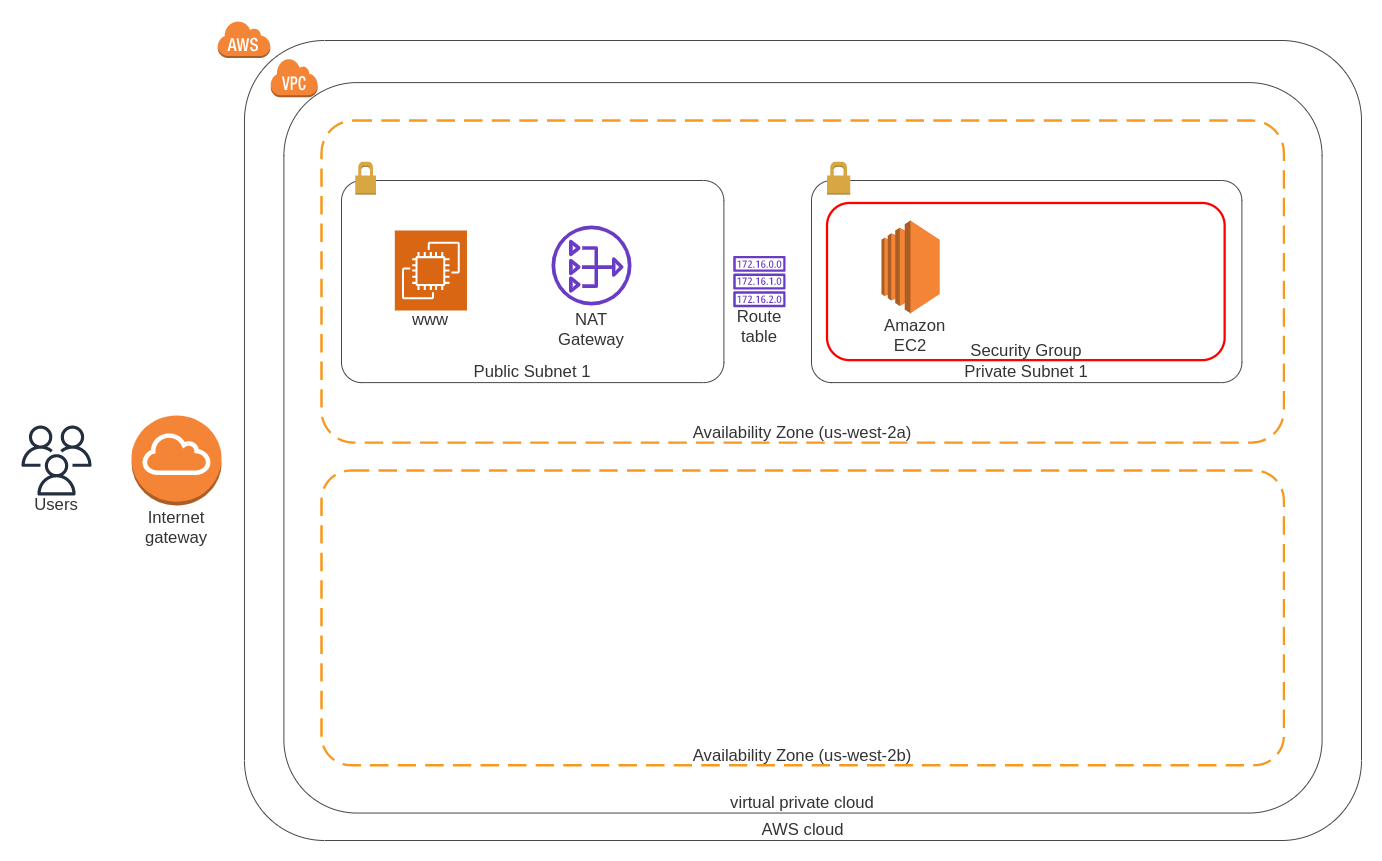

The diagram above was exported from draw.io. Its source (the exported page's mxGraphModel, read from the mxfile embedded in the PNG):
<mxGraphModel dx="1342" dy="999" grid="1" gridSize="10" guides="1" tooltips="1" connect="1" arrows="1" fold="1" page="1" pageScale="1" pageWidth="850" pageHeight="1100" math="0" shadow="0">
  <root>
    <mxCell id="0" />
    <mxCell id="1" parent="0" />
    <mxCell id="hPg0l2d3v6UohcGCYwUa-8" value="AWS cloud" style="rounded=1;arcSize=10;dashed=0;verticalAlign=bottom;whiteSpace=wrap;fontSize=16.7;fontColor=#333333;spacing=0;strokeColor=#474747;fillOpacity=0;fillColor=#000000;strokeWidth=0.8;html=1;" parent="1" vertex="1">
      <mxGeometry x="442.96" y="120" width="1117.04" height="800" as="geometry" />
    </mxCell>
    <mxCell id="hPg0l2d3v6UohcGCYwUa-12" value="virtual private cloud" style="rounded=1;arcSize=10;dashed=0;verticalAlign=bottom;whiteSpace=wrap;fontSize=16.7;fontColor=#333333;spacing=0;strokeColor=#474747;fillOpacity=0;fillColor=#000000;strokeWidth=0.8;html=1;" parent="hPg0l2d3v6UohcGCYwUa-8" vertex="1">
      <mxGeometry x="39.432770712832024" y="42.108924485125854" width="1038.176976" height="730.4347826086956" as="geometry" />
    </mxCell>
    <UserObject label="Availability Zone (us-west-2a)" lucidchartObjectId="bqn9m.jWVd89" id="hPg0l2d3v6UohcGCYwUa-11">
      <mxCell style="html=1;overflow=block;blockSpacing=1;whiteSpace=wrap;rounded=1;arcSize=10;dashed=1;dashPattern=8 4;verticalAlign=bottom;whiteSpace=wrap;fontSize=16.7;fontColor=#333333;spacing=0;strokeColor=#F7981F;fillOpacity=0;fillColor=#000000;strokeWidth=2.3;" parent="hPg0l2d3v6UohcGCYwUa-12" vertex="1">
        <mxGeometry x="37.6" y="37.9" width="962.4" height="322.1" as="geometry" />
      </mxCell>
    </UserObject>
    <UserObject label="Route table" lucidchartObjectId="IJK96jVez57v" id="hPg0l2d3v6UohcGCYwUa-34">
      <mxCell style="html=1;overflow=block;blockSpacing=1;whiteSpace=wrap;shape=mxgraph.aws4.route_table;labelPosition=center;verticalLabelPosition=bottom;align=center;verticalAlign=top;strokeColor=none;whiteSpace=wrap;fontSize=16.7;fontColor=#333333;spacing=0;strokeOpacity=100;rounded=1;absoluteArcSize=1;arcSize=9;fillColor=#693cc5;strokeWidth=2.3;" parent="hPg0l2d3v6UohcGCYwUa-12" vertex="1">
        <mxGeometry x="447.6081525804537" y="173.29562929061774" width="55.852" height="51.30434782608695" as="geometry" />
      </mxCell>
    </UserObject>
    <mxCell id="3JGuSOdNoXyZ8qZ8k8i8-1" value="Public Subnet 1" style="rounded=1;arcSize=10;dashed=0;verticalAlign=bottom;whiteSpace=wrap;fontSize=16.7;fontColor=#333333;spacing=0;strokeColor=#474747;fillOpacity=0;fillColor=#000000;strokeWidth=0.8;html=1;" vertex="1" parent="hPg0l2d3v6UohcGCYwUa-12">
      <mxGeometry x="57.61" y="97.89" width="382.39" height="202.11" as="geometry" />
    </mxCell>
    <mxCell id="3JGuSOdNoXyZ8qZ8k8i8-2" value="" style="shape=mxgraph.aws3.permissions;fillColor=#D9A741;" vertex="1" parent="3JGuSOdNoXyZ8qZ8k8i8-1">
      <mxGeometry x="13.779819819819815" y="-18.800930232558134" width="20.66972972972972" height="32.90162790697675" as="geometry" />
    </mxCell>
    <UserObject label="www" lucidchartObjectId="0gK97-XZdOxm" id="hPg0l2d3v6UohcGCYwUa-33">
      <mxCell style="html=1;overflow=block;blockSpacing=1;whiteSpace=wrap;shape=mxgraph.aws4.resourceIcon;resIcon=mxgraph.aws4.ec2;verticalLabelPosition=bottom;align=center;verticalAlign=top;strokeColor=#ffffff;whiteSpace=wrap;fontSize=16.7;fontColor=#333333;spacing=0;strokeOpacity=100;rounded=1;absoluteArcSize=1;arcSize=9;fillColor=#d86613;strokeWidth=2.3;" parent="3JGuSOdNoXyZ8qZ8k8i8-1" vertex="1">
        <mxGeometry x="53.30791372049167" y="50" width="72.17003052525898" height="80" as="geometry" />
      </mxCell>
    </UserObject>
    <UserObject label="NAT Gateway" lucidchartObjectId="k8J9xWuGcrYL" id="hPg0l2d3v6UohcGCYwUa-29">
      <mxCell style="html=1;overflow=block;blockSpacing=1;whiteSpace=wrap;shape=mxgraph.aws4.nat_gateway;labelPosition=center;verticalLabelPosition=bottom;align=center;verticalAlign=top;strokeColor=none;whiteSpace=wrap;fontSize=16.7;fontColor=#333333;spacing=0;strokeOpacity=100;rounded=1;absoluteArcSize=1;arcSize=9;fillColor=#693cc5;strokeWidth=2.3;" parent="3JGuSOdNoXyZ8qZ8k8i8-1" vertex="1">
        <mxGeometry x="210.0009594554639" y="40" width="79.96187058073751" height="90" as="geometry" />
      </mxCell>
    </UserObject>
    <mxCell id="hPg0l2d3v6UohcGCYwUa-18" value="Private Subnet 1" style="rounded=1;arcSize=10;dashed=0;verticalAlign=bottom;whiteSpace=wrap;fontSize=16.7;fontColor=#333333;spacing=0;strokeColor=#474747;fillOpacity=0;fillColor=#000000;strokeWidth=0.8;html=1;" parent="hPg0l2d3v6UohcGCYwUa-12" vertex="1">
      <mxGeometry x="527.6116369667516" y="97.89" width="430.39388336033323" height="202.11" as="geometry" />
    </mxCell>
    <mxCell id="hPg0l2d3v6UohcGCYwUa-19" value="" style="shape=mxgraph.aws3.permissions;fillColor=#D9A741;" parent="hPg0l2d3v6UohcGCYwUa-18" vertex="1">
      <mxGeometry x="15.509689490462454" y="-18.800930232558134" width="23.264534235693677" height="32.90162790697675" as="geometry" />
    </mxCell>
    <UserObject label="Security Group" lucidchartObjectId="alK9Uywrp8E8" id="hPg0l2d3v6UohcGCYwUa-24">
      <mxCell style="html=1;overflow=block;blockSpacing=1;whiteSpace=wrap;verticalAlign=bottom;whiteSpace=wrap;fontSize=16.7;fontColor=#333333;spacing=0;strokeColor=#FF0000;fillOpacity=0;rounded=1;absoluteArcSize=1;arcSize=45;fillColor=#000000;strokeWidth=2.3;" parent="hPg0l2d3v6UohcGCYwUa-18" vertex="1">
        <mxGeometry x="15.506715627535076" y="22.469981258859445" width="397.63002807741293" height="157.16085500490678" as="geometry" />
      </mxCell>
    </UserObject>
    <UserObject label="Amazon EC2" lucidchartObjectId="9-J9aKVi-Kyo" id="hPg0l2d3v6UohcGCYwUa-30">
      <mxCell style="html=1;overflow=block;blockSpacing=1;whiteSpace=wrap;shape=mxgraph.aws3.ec2;labelPosition=center;verticalLabelPosition=bottom;align=center;verticalAlign=top;whiteSpace=wrap;fontSize=16.7;fontColor=#333333;spacing=3.8;strokeColor=#5e5e5e;strokeOpacity=100;rounded=1;absoluteArcSize=1;arcSize=9;fillColor=#f58536;strokeWidth=2.3;" parent="hPg0l2d3v6UohcGCYwUa-18" vertex="1">
        <mxGeometry x="70" y="40" width="58.17" height="92.69" as="geometry" />
      </mxCell>
    </UserObject>
    <UserObject label="Availability Zone (us-west-2b)" lucidchartObjectId="bqn9m.jWVd89" id="DEMlQYJxrhs-cbxGCyUi-9">
      <mxCell style="html=1;overflow=block;blockSpacing=1;whiteSpace=wrap;rounded=1;arcSize=10;dashed=1;dashPattern=8 4;verticalAlign=bottom;whiteSpace=wrap;fontSize=16.7;fontColor=#333333;spacing=0;strokeColor=#F7981F;fillOpacity=0;fillColor=#000000;strokeWidth=2.3;" parent="hPg0l2d3v6UohcGCYwUa-12" vertex="1">
        <mxGeometry x="37.6" y="387.89" width="962.4" height="294.74" as="geometry" />
      </mxCell>
    </UserObject>
    <mxCell id="hPg0l2d3v6UohcGCYwUa-13" value="" style="shape=mxgraph.aws3.virtual_private_cloud;fillColor=#F58536;" parent="hPg0l2d3v6UohcGCYwUa-8" vertex="1">
      <mxGeometry x="25.8681553640886" y="17.536480071040682" width="47.355441010526334" height="39.24724205061649" as="geometry" />
    </mxCell>
    <UserObject label="Users" lucidchartObjectId="Vjn9gCpcLURL" id="hPg0l2d3v6UohcGCYwUa-25">
      <mxCell style="html=1;overflow=block;blockSpacing=1;whiteSpace=wrap;shape=mxgraph.aws4.users;labelPosition=center;verticalLabelPosition=bottom;align=center;verticalAlign=top;strokeColor=none;whiteSpace=wrap;fontSize=16.7;fontColor=#333333;spacing=0;strokeOpacity=100;rounded=1;absoluteArcSize=1;arcSize=9;fillColor=#232f3e;strokeWidth=2.3;" parent="1" vertex="1">
        <mxGeometry x="220" y="505" width="70" height="70" as="geometry" />
      </mxCell>
    </UserObject>
    <UserObject label="Internet gateway" lucidchartObjectId="0_t980qT_xJ7" id="hPg0l2d3v6UohcGCYwUa-27">
      <mxCell style="html=1;overflow=block;blockSpacing=1;whiteSpace=wrap;shape=mxgraph.aws3.internet_gateway;labelPosition=center;verticalLabelPosition=bottom;align=center;verticalAlign=top;whiteSpace=wrap;fontSize=16.7;fontColor=#333333;spacing=3.8;strokeColor=#5e5e5e;strokeOpacity=100;rounded=1;absoluteArcSize=1;arcSize=9;fillColor=#f58536;strokeWidth=2.3;" parent="1" vertex="1">
        <mxGeometry x="330" y="495" width="90" height="90" as="geometry" />
      </mxCell>
    </UserObject>
    <mxCell id="hPg0l2d3v6UohcGCYwUa-9" value="" style="shape=mxgraph.aws3.cloud;fillColor=#F58536;" parent="1" vertex="1">
      <mxGeometry x="415.87" y="100" width="52.96" height="37.54" as="geometry" />
    </mxCell>
  </root>
</mxGraphModel>